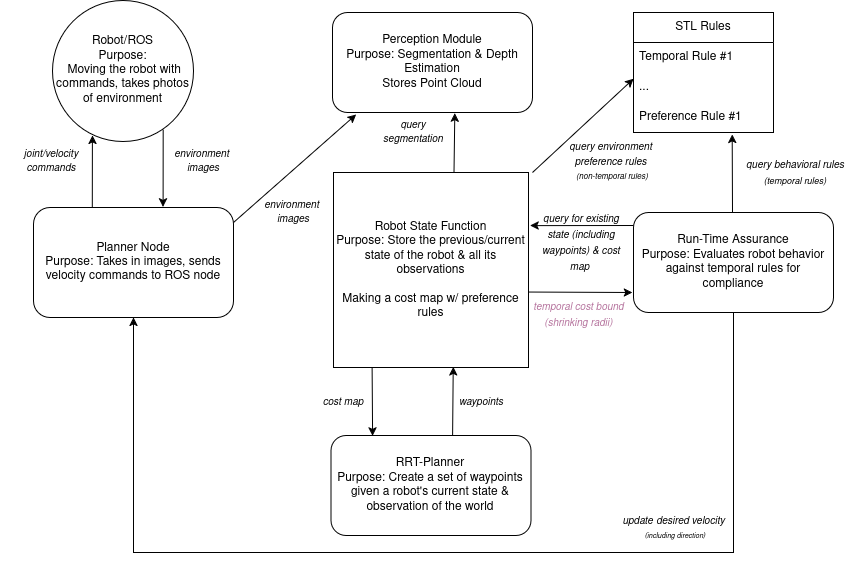

The diagram above was exported from draw.io. Its source (the exported page's mxGraphModel, read from the mxfile embedded in the PNG):
<mxGraphModel dx="1368" dy="780" grid="1" gridSize="10" guides="1" tooltips="1" connect="1" arrows="1" fold="1" page="1" pageScale="1" pageWidth="1100" pageHeight="850" math="0" shadow="0">
  <root>
    <mxCell id="0" />
    <mxCell id="1" parent="0" />
    <mxCell id="xtLZb72qxArBzdPFLCxA-1" parent="1" style="rounded=1;whiteSpace=wrap;html=1;" value="&lt;div&gt;Planner Node&lt;/div&gt;&lt;div&gt;Purpose: Takes in images, sends velocity commands to ROS node&lt;/div&gt;" vertex="1">
      <mxGeometry height="110" width="200" x="141" y="275" as="geometry" />
    </mxCell>
    <mxCell id="xtLZb72qxArBzdPFLCxA-2" parent="1" style="ellipse;whiteSpace=wrap;html=1;aspect=fixed;" value="&lt;div&gt;Robot/ROS&lt;/div&gt;&lt;div&gt;Purpose:&lt;/div&gt;&amp;nbsp;Moving the robot with commands, takes photos of environment" vertex="1">
      <mxGeometry height="141" width="141" x="160" y="68" as="geometry" />
    </mxCell>
    <mxCell id="xtLZb72qxArBzdPFLCxA-3" parent="1" style="rounded=1;whiteSpace=wrap;html=1;" value="&lt;div&gt;Perception Module&lt;/div&gt;&lt;div&gt;Purpose: Segmentation &amp;amp; Depth Estimation&lt;/div&gt;&lt;div&gt;Stores Point Cloud&lt;/div&gt;" vertex="1">
      <mxGeometry height="100" width="200" x="440" y="80" as="geometry" />
    </mxCell>
    <mxCell id="xtLZb72qxArBzdPFLCxA-4" parent="1" style="rounded=1;whiteSpace=wrap;html=1;" value="&lt;div&gt;Run-Time Assurance&lt;/div&gt;&lt;div&gt;Purpose: Evaluates robot behavior against temporal rules for compliance&lt;/div&gt;" vertex="1">
      <mxGeometry height="100" width="200" x="741" y="280" as="geometry" />
    </mxCell>
    <mxCell id="xtLZb72qxArBzdPFLCxA-5" parent="1" style="rounded=1;whiteSpace=wrap;html=1;" value="&lt;div&gt;RRT-Planner&lt;/div&gt;&lt;div&gt;Purpose: Create a set of waypoints given a robot's current state &amp;amp; observation of the world&lt;/div&gt;" vertex="1">
      <mxGeometry height="100" width="200" x="438.5" y="503" as="geometry" />
    </mxCell>
    <mxCell id="xtLZb72qxArBzdPFLCxA-7" parent="1" style="swimlane;fontStyle=0;childLayout=stackLayout;horizontal=1;startSize=30;horizontalStack=0;resizeParent=1;resizeParentMax=0;resizeLast=0;collapsible=1;marginBottom=0;whiteSpace=wrap;html=1;" value="STL Rules" vertex="1">
      <mxGeometry height="120" width="140" x="741" y="80" as="geometry" />
    </mxCell>
    <mxCell id="xtLZb72qxArBzdPFLCxA-8" parent="xtLZb72qxArBzdPFLCxA-7" style="text;strokeColor=none;fillColor=none;align=left;verticalAlign=middle;spacingLeft=4;spacingRight=4;overflow=hidden;points=[[0,0.5],[1,0.5]];portConstraint=eastwest;rotatable=0;whiteSpace=wrap;html=1;" value="Temporal Rule #1" vertex="1">
      <mxGeometry height="30" width="140" y="30" as="geometry" />
    </mxCell>
    <mxCell id="xtLZb72qxArBzdPFLCxA-9" parent="xtLZb72qxArBzdPFLCxA-7" style="text;strokeColor=none;fillColor=none;align=left;verticalAlign=middle;spacingLeft=4;spacingRight=4;overflow=hidden;points=[[0,0.5],[1,0.5]];portConstraint=eastwest;rotatable=0;whiteSpace=wrap;html=1;" value="..." vertex="1">
      <mxGeometry height="30" width="140" y="60" as="geometry" />
    </mxCell>
    <mxCell id="xtLZb72qxArBzdPFLCxA-10" parent="xtLZb72qxArBzdPFLCxA-7" style="text;strokeColor=none;fillColor=none;align=left;verticalAlign=middle;spacingLeft=4;spacingRight=4;overflow=hidden;points=[[0,0.5],[1,0.5]];portConstraint=eastwest;rotatable=0;whiteSpace=wrap;html=1;" value="Preference Rule #1" vertex="1">
      <mxGeometry height="30" width="140" y="90" as="geometry" />
    </mxCell>
    <mxCell id="xtLZb72qxArBzdPFLCxA-11" parent="1" style="whiteSpace=wrap;html=1;aspect=fixed;" value="&lt;div&gt;Robot State Function&lt;/div&gt;&lt;div&gt;Purpose: Store the previous/current state of the robot &amp;amp; all its observations&lt;/div&gt;&lt;div&gt;&lt;br&gt;&lt;/div&gt;&lt;div&gt;Making a cost map w/ preference rules&lt;/div&gt;" vertex="1">
      <mxGeometry height="195" width="195" x="441" y="240" as="geometry" />
    </mxCell>
    <mxCell id="xtLZb72qxArBzdPFLCxA-12" edge="1" parent="1" source="xtLZb72qxArBzdPFLCxA-2" style="endArrow=classic;html=1;rounded=0;exitX=0.785;exitY=0.917;exitDx=0;exitDy=0;entryX=0.648;entryY=-0.005;entryDx=0;entryDy=0;entryPerimeter=0;exitPerimeter=0;" target="xtLZb72qxArBzdPFLCxA-1" value="">
      <mxGeometry height="50" relative="1" width="50" as="geometry">
        <mxPoint x="611" y="580" as="sourcePoint" />
        <mxPoint x="661" y="530" as="targetPoint" />
      </mxGeometry>
    </mxCell>
    <mxCell id="xtLZb72qxArBzdPFLCxA-13" edge="1" parent="1" source="xtLZb72qxArBzdPFLCxA-1" style="endArrow=classic;html=1;rounded=0;entryX=0.283;entryY=0.957;entryDx=0;entryDy=0;entryPerimeter=0;exitX=0.294;exitY=-0.003;exitDx=0;exitDy=0;exitPerimeter=0;" target="xtLZb72qxArBzdPFLCxA-2" value="">
      <mxGeometry height="50" relative="1" width="50" as="geometry">
        <mxPoint x="201" y="275" as="sourcePoint" />
        <mxPoint x="251" y="225" as="targetPoint" />
      </mxGeometry>
    </mxCell>
    <mxCell id="xtLZb72qxArBzdPFLCxA-14" edge="1" parent="1" source="xtLZb72qxArBzdPFLCxA-11" style="endArrow=classic;html=1;rounded=0;entryX=0.905;entryY=0.017;entryDx=0;entryDy=0;entryPerimeter=0;exitX=0.618;exitY=-0.004;exitDx=0;exitDy=0;exitPerimeter=0;" target="xtLZb72qxArBzdPFLCxA-15" value="">
      <mxGeometry height="50" relative="1" width="50" as="geometry">
        <mxPoint x="750" y="380" as="sourcePoint" />
        <mxPoint x="800" y="330" as="targetPoint" />
      </mxGeometry>
    </mxCell>
    <mxCell id="xtLZb72qxArBzdPFLCxA-15" parent="1" style="text;html=1;whiteSpace=wrap;strokeColor=none;fillColor=none;align=center;verticalAlign=middle;rounded=0;" value="&lt;div&gt;&lt;font style=&quot;font-size: 10px;&quot;&gt;&lt;i&gt;query&lt;/i&gt;&lt;/font&gt;&lt;/div&gt;&lt;div&gt;&lt;font style=&quot;font-size: 10px;&quot;&gt;&lt;i&gt;segmentation&lt;/i&gt;&lt;/font&gt;&lt;/div&gt;" vertex="1">
      <mxGeometry height="40" width="102" x="470" y="180" as="geometry" />
    </mxCell>
    <mxCell id="xtLZb72qxArBzdPFLCxA-16" parent="1" style="text;html=1;whiteSpace=wrap;strokeColor=none;fillColor=none;align=center;verticalAlign=middle;rounded=0;" value="&lt;div&gt;&lt;font style=&quot;font-size: 10px;&quot;&gt;&lt;i&gt;environment&amp;nbsp;&lt;/i&gt;&lt;/font&gt;&lt;/div&gt;&lt;div&gt;&lt;font style=&quot;font-size: 10px;&quot;&gt;&lt;i&gt;images&lt;/i&gt;&lt;/font&gt;&lt;/div&gt;" vertex="1">
      <mxGeometry height="40" width="102" x="260" y="209" as="geometry" />
    </mxCell>
    <mxCell id="xtLZb72qxArBzdPFLCxA-17" parent="1" style="text;html=1;whiteSpace=wrap;strokeColor=none;fillColor=none;align=center;verticalAlign=middle;rounded=0;" value="&lt;font style=&quot;font-size: 10px;&quot;&gt;&lt;i&gt;joint/velocity commands&lt;/i&gt;&lt;/font&gt;" vertex="1">
      <mxGeometry height="40" width="102" x="108" y="209" as="geometry" />
    </mxCell>
    <mxCell id="xtLZb72qxArBzdPFLCxA-18" edge="1" parent="1" style="endArrow=classic;html=1;rounded=0;entryX=0.001;entryY=0.206;entryDx=0;entryDy=0;entryPerimeter=0;" target="xtLZb72qxArBzdPFLCxA-9" value="">
      <mxGeometry height="50" relative="1" width="50" as="geometry">
        <mxPoint x="640" y="240" as="sourcePoint" />
        <mxPoint x="570" y="340" as="targetPoint" />
      </mxGeometry>
    </mxCell>
    <mxCell id="xtLZb72qxArBzdPFLCxA-19" parent="1" style="text;html=1;whiteSpace=wrap;strokeColor=none;fillColor=none;align=center;verticalAlign=middle;rounded=0;" value="&lt;i&gt;&lt;font style=&quot;font-size: 10px;&quot;&gt;query&amp;nbsp;&lt;/font&gt;&lt;/i&gt;&lt;i&gt;&lt;font style=&quot;font-size: 10px;&quot;&gt;environment&lt;/font&gt;&lt;/i&gt;&lt;font style=&quot;font-size: 10px;&quot;&gt;&lt;i&gt;&amp;nbsp;&lt;/i&gt;&lt;/font&gt;&lt;div&gt;&lt;font style=&quot;font-size: 10px;&quot;&gt;&lt;i&gt;preference rules&amp;nbsp;&lt;/i&gt;&lt;/font&gt;&lt;/div&gt;&lt;div&gt;&lt;font style=&quot;font-size: 8px;&quot;&gt;&lt;i&gt;&lt;font&gt;(non-temporal rules)&lt;/font&gt;&lt;/i&gt;&lt;/font&gt;&lt;/div&gt;" vertex="1">
      <mxGeometry height="40" width="120" x="660" y="209" as="geometry" />
    </mxCell>
    <mxCell id="xtLZb72qxArBzdPFLCxA-20" edge="1" parent="1" source="xtLZb72qxArBzdPFLCxA-4" style="endArrow=classic;html=1;rounded=0;exitX=0.5;exitY=1;exitDx=0;exitDy=0;entryX=0.5;entryY=1;entryDx=0;entryDy=0;" target="xtLZb72qxArBzdPFLCxA-1" value="">
      <mxGeometry height="50" relative="1" width="50" as="geometry">
        <Array as="points">
          <mxPoint x="841" y="620" />
          <mxPoint x="241" y="620" />
        </Array>
        <mxPoint x="590" y="300" as="sourcePoint" />
        <mxPoint x="640" y="250" as="targetPoint" />
      </mxGeometry>
    </mxCell>
    <mxCell id="xtLZb72qxArBzdPFLCxA-21" parent="1" style="text;html=1;whiteSpace=wrap;strokeColor=none;fillColor=none;align=center;verticalAlign=middle;rounded=0;" value="&lt;font style=&quot;font-size: 10px;&quot;&gt;&lt;i&gt;update&lt;/i&gt;&lt;/font&gt;&amp;nbsp;&lt;font style=&quot;font-size: 10px;&quot;&gt;&lt;i&gt;desired velocity&amp;nbsp;&lt;/i&gt;&lt;/font&gt;&lt;div&gt;&lt;font style=&quot;font-size: 7px;&quot;&gt;&lt;i style=&quot;&quot;&gt;(including direction)&lt;/i&gt;&lt;/font&gt;&lt;/div&gt;" vertex="1">
      <mxGeometry height="40" width="126" x="720" y="576" as="geometry" />
    </mxCell>
    <mxCell id="xtLZb72qxArBzdPFLCxA-23" edge="1" parent="1" source="xtLZb72qxArBzdPFLCxA-11" style="endArrow=classic;html=1;rounded=0;exitX=1.004;exitY=0.613;exitDx=0;exitDy=0;exitPerimeter=0;" value="">
      <mxGeometry height="50" relative="1" width="50" as="geometry">
        <mxPoint x="635.6099999999999" y="367.12" as="sourcePoint" />
        <mxPoint x="740" y="360" as="targetPoint" />
      </mxGeometry>
    </mxCell>
    <mxCell id="xtLZb72qxArBzdPFLCxA-24" parent="1" style="text;html=1;whiteSpace=wrap;strokeColor=none;fillColor=none;align=center;verticalAlign=middle;rounded=0;" value="&lt;i&gt;&lt;font style=&quot;font-size: 10px;&quot;&gt;query for existing sta&lt;/font&gt;&lt;font style=&quot;font-size: 10px;&quot;&gt;te&lt;/font&gt;&lt;font style=&quot;font-size: 10px;&quot;&gt;&amp;nbsp;(including waypoints) &amp;amp; cost map&amp;nbsp;&lt;/font&gt;&lt;/i&gt;" vertex="1">
      <mxGeometry height="40" width="102" x="638.5" y="290" as="geometry" />
    </mxCell>
    <mxCell id="xtLZb72qxArBzdPFLCxA-25" parent="1" style="text;html=1;whiteSpace=wrap;strokeColor=none;fillColor=none;align=center;verticalAlign=middle;rounded=0;" value="&lt;i&gt;&lt;font style=&quot;font-size: 10px;&quot;&gt;query&amp;nbsp;&lt;font&gt;b&lt;/font&gt;&lt;/font&gt;&lt;font style=&quot;font-size: 10px;&quot;&gt;ehavioral rules &lt;/font&gt;&lt;font style=&quot;font-size: 9px;&quot;&gt;(temporal rules)&lt;/font&gt;&lt;/i&gt;" vertex="1">
      <mxGeometry height="40" width="102" x="852" y="220" as="geometry" />
    </mxCell>
    <mxCell id="xtLZb72qxArBzdPFLCxA-26" edge="1" parent="1" source="xtLZb72qxArBzdPFLCxA-5" style="endArrow=classic;html=1;rounded=0;entryX=0.614;entryY=0.997;entryDx=0;entryDy=0;entryPerimeter=0;exitX=0.608;exitY=0;exitDx=0;exitDy=0;exitPerimeter=0;" target="xtLZb72qxArBzdPFLCxA-11" value="">
      <mxGeometry height="50" relative="1" width="50" as="geometry">
        <mxPoint x="561" y="500" as="sourcePoint" />
        <mxPoint x="610" y="300" as="targetPoint" />
      </mxGeometry>
    </mxCell>
    <mxCell id="xtLZb72qxArBzdPFLCxA-27" parent="1" style="text;html=1;whiteSpace=wrap;strokeColor=none;fillColor=none;align=center;verticalAlign=middle;rounded=0;" value="&lt;font style=&quot;font-size: 10px;&quot;&gt;&lt;i&gt;waypoints&lt;/i&gt;&lt;/font&gt;" vertex="1">
      <mxGeometry height="40" width="102" x="538" y="450" as="geometry" />
    </mxCell>
    <mxCell id="xtLZb72qxArBzdPFLCxA-28" edge="1" parent="1" style="endArrow=classic;html=1;rounded=0;entryX=0.118;entryY=1.02;entryDx=0;entryDy=0;entryPerimeter=0;" target="xtLZb72qxArBzdPFLCxA-3" value="">
      <mxGeometry height="50" relative="1" width="50" as="geometry">
        <mxPoint x="341" y="290" as="sourcePoint" />
        <mxPoint x="391" y="240" as="targetPoint" />
      </mxGeometry>
    </mxCell>
    <mxCell id="xtLZb72qxArBzdPFLCxA-29" parent="1" style="text;html=1;whiteSpace=wrap;strokeColor=none;fillColor=none;align=center;verticalAlign=middle;rounded=0;" value="&lt;div&gt;&lt;font style=&quot;font-size: 10px;&quot;&gt;&lt;i&gt;environment&amp;nbsp;&lt;/i&gt;&lt;/font&gt;&lt;/div&gt;&lt;div&gt;&lt;font style=&quot;font-size: 10px;&quot;&gt;&lt;i&gt;images&lt;/i&gt;&lt;/font&gt;&lt;/div&gt;" vertex="1">
      <mxGeometry height="40" width="102" x="350" y="260" as="geometry" />
    </mxCell>
    <mxCell id="xtLZb72qxArBzdPFLCxA-30" edge="1" parent="1" source="xtLZb72qxArBzdPFLCxA-11" style="endArrow=classic;html=1;rounded=0;exitX=0.198;exitY=0.998;exitDx=0;exitDy=0;exitPerimeter=0;entryX=0.208;entryY=0.003;entryDx=0;entryDy=0;entryPerimeter=0;" target="xtLZb72qxArBzdPFLCxA-5" value="">
      <mxGeometry height="50" relative="1" width="50" as="geometry">
        <mxPoint x="440" y="400" as="sourcePoint" />
        <mxPoint x="480" y="500" as="targetPoint" />
      </mxGeometry>
    </mxCell>
    <mxCell id="xtLZb72qxArBzdPFLCxA-31" parent="1" style="text;html=1;whiteSpace=wrap;strokeColor=none;fillColor=none;align=center;verticalAlign=middle;rounded=0;" value="&lt;font style=&quot;font-size: 10px;&quot;&gt;&lt;i&gt;cost map&lt;/i&gt;&lt;/font&gt;" vertex="1">
      <mxGeometry height="40" width="102" x="400" y="450" as="geometry" />
    </mxCell>
    <mxCell id="xtLZb72qxArBzdPFLCxA-32" edge="1" parent="1" style="endArrow=classic;html=1;rounded=0;exitX=0;exitY=0.25;exitDx=0;exitDy=0;entryX=1.008;entryY=0.334;entryDx=0;entryDy=0;entryPerimeter=0;" value="">
      <mxGeometry height="50" relative="1" width="50" as="geometry">
        <mxPoint x="741" y="293" as="sourcePoint" />
        <mxPoint x="637.5599999999997" y="293.13" as="targetPoint" />
      </mxGeometry>
    </mxCell>
    <mxCell id="xtLZb72qxArBzdPFLCxA-33" parent="1" style="text;html=1;whiteSpace=wrap;align=center;verticalAlign=middle;rounded=0;" value="&lt;i style=&quot;color: rgb(181, 115, 157);&quot;&gt;&lt;font style=&quot;font-size: 10px;&quot;&gt;temporal cost bound (shrinking radii)&lt;/font&gt;&lt;/i&gt;" vertex="1">
      <mxGeometry height="40" width="101" x="636" y="362" as="geometry" />
    </mxCell>
    <mxCell id="xtLZb72qxArBzdPFLCxA-22" edge="1" parent="1" style="endArrow=classic;html=1;rounded=0;entryX=0.705;entryY=1.063;entryDx=0;entryDy=0;entryPerimeter=0;" target="xtLZb72qxArBzdPFLCxA-10" value="">
      <mxGeometry height="50" relative="1" width="50" as="geometry">
        <mxPoint x="840" y="280" as="sourcePoint" />
        <mxPoint x="631" y="180" as="targetPoint" />
      </mxGeometry>
    </mxCell>
  </root>
</mxGraphModel>